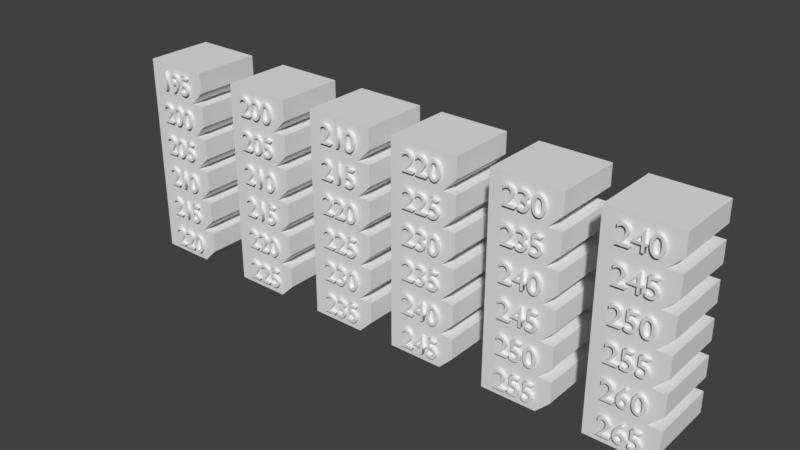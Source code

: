 # Source: TEMP_TEST.blend  (saved by Blender 2.79.0; exported with 4.5.12 LTS)
import bpy
from mathutils import Matrix  # noqa: F401  (used for matrix-valued properties, if any)

bpy.ops.wm.read_factory_settings(use_empty=True)
scene = bpy.context.scene
scene.name = 'Scene'

# ---- collections
col_collection_1 = bpy.data.collections.new('Collection 1'); scene.collection.children.link(col_collection_1)

# ---- world
world_world = bpy.data.worlds.new('World'); scene.world = world_world
world_world.color = (0.05088, 0.05088, 0.05088)
world_world.use_sun_shadow = False
world_world.sun_shadow_jitter_overblur = 0.0
world_world.cycles.sampling_method = 'MANUAL'

# ---- meshes
me_cube_006 = bpy.data.meshes.new('Cube.006')
me_cube_006.from_pydata([(-10.0, -10.0, 0.0), (-10.0, -10.0, 10.0), (-10.0, 10.0, 0.0), (-10.0, 10.0, 10.0), (6.0, -10.0, 0.0), (10.0, -10.0, 10.0), (6.0, 10.0, 0.0), (10.0, 10.0, 10.0), (6.0, 10.0, 10.0), (6.0, -10.0, 10.0), (-10.0, -10.0, 4.0), (-10.0, 10.0, 4.0), (10.0, 10.0, 4.0), (10.0, -10.0, 4.0), (6.0, -10.0, 4.0), (6.0, 10.0, 4.0)], [], [(10, 1, 3, 11), (15, 8, 7, 12), (12, 7, 5, 13), (14, 9, 1, 10), (7, 8, 9, 5), (2, 6, 4, 0), (13, 5, 9, 14), (11, 3, 8, 15), (2, 11, 15, 6), (4, 13, 14), (4, 14, 10, 0), (6, 12, 13, 4), (6, 15, 12), (0, 10, 11, 2), (1, 9, 8, 3)])
me_cube_006.use_remesh_preserve_volume = False
me_cube_006.use_remesh_preserve_attributes = False
me_cube_006.use_mirror_vertex_groups = False
me_cube_006.update()
me_cube_005 = bpy.data.meshes.new('Cube.005')
me_cube_005.from_pydata([(-10.0, -10.0, 0.0), (-10.0, -10.0, 10.0), (-10.0, 10.0, 0.0), (-10.0, 10.0, 10.0), (6.0, -10.0, 0.0), (10.0, -10.0, 10.0), (6.0, 10.0, 0.0), (10.0, 10.0, 10.0), (6.0, 10.0, 10.0), (6.0, -10.0, 10.0), (-10.0, -10.0, 4.0), (-10.0, 10.0, 4.0), (10.0, 10.0, 4.0), (10.0, -10.0, 4.0), (6.0, -10.0, 4.0), (6.0, 10.0, 4.0)], [], [(10, 1, 3, 11), (15, 8, 7, 12), (12, 7, 5, 13), (14, 9, 1, 10), (7, 8, 9, 5), (2, 6, 4, 0), (13, 5, 9, 14), (11, 3, 8, 15), (2, 11, 15, 6), (4, 13, 14), (4, 14, 10, 0), (6, 12, 13, 4), (6, 15, 12), (0, 10, 11, 2), (1, 9, 8, 3)])
me_cube_005.use_remesh_preserve_volume = False
me_cube_005.use_remesh_preserve_attributes = False
me_cube_005.use_mirror_vertex_groups = False
me_cube_005.update()
me_cube_004 = bpy.data.meshes.new('Cube.004')
me_cube_004.from_pydata([(-10.0, -10.0, 0.0), (-10.0, -10.0, 10.0), (-10.0, 10.0, 0.0), (-10.0, 10.0, 10.0), (6.0, -10.0, 0.0), (10.0, -10.0, 10.0), (6.0, 10.0, 0.0), (10.0, 10.0, 10.0), (6.0, 10.0, 10.0), (6.0, -10.0, 10.0), (-10.0, -10.0, 4.0), (-10.0, 10.0, 4.0), (10.0, 10.0, 4.0), (10.0, -10.0, 4.0), (6.0, -10.0, 4.0), (6.0, 10.0, 4.0)], [], [(10, 1, 3, 11), (15, 8, 7, 12), (12, 7, 5, 13), (14, 9, 1, 10), (7, 8, 9, 5), (2, 6, 4, 0), (13, 5, 9, 14), (11, 3, 8, 15), (2, 11, 15, 6), (4, 13, 14), (4, 14, 10, 0), (6, 12, 13, 4), (6, 15, 12), (0, 10, 11, 2), (1, 9, 8, 3)])
me_cube_004.use_remesh_preserve_volume = False
me_cube_004.use_remesh_preserve_attributes = False
me_cube_004.use_mirror_vertex_groups = False
me_cube_004.update()
me_cube_003 = bpy.data.meshes.new('Cube.003')
me_cube_003.from_pydata([(-10.0, -10.0, 0.0), (-10.0, -10.0, 10.0), (-10.0, 10.0, 0.0), (-10.0, 10.0, 10.0), (6.0, -10.0, 0.0), (10.0, -10.0, 10.0), (6.0, 10.0, 0.0), (10.0, 10.0, 10.0), (6.0, 10.0, 10.0), (6.0, -10.0, 10.0), (-10.0, -10.0, 4.0), (-10.0, 10.0, 4.0), (10.0, 10.0, 4.0), (10.0, -10.0, 4.0), (6.0, -10.0, 4.0), (6.0, 10.0, 4.0)], [], [(10, 1, 3, 11), (15, 8, 7, 12), (12, 7, 5, 13), (14, 9, 1, 10), (7, 8, 9, 5), (2, 6, 4, 0), (13, 5, 9, 14), (11, 3, 8, 15), (2, 11, 15, 6), (4, 13, 14), (4, 14, 10, 0), (6, 12, 13, 4), (6, 15, 12), (0, 10, 11, 2), (1, 9, 8, 3)])
me_cube_003.use_remesh_preserve_volume = False
me_cube_003.use_remesh_preserve_attributes = False
me_cube_003.use_mirror_vertex_groups = False
me_cube_003.update()
me_cube_002 = bpy.data.meshes.new('Cube.002')
me_cube_002.from_pydata([(-10.0, -10.0, 0.0), (-10.0, -10.0, 10.0), (-10.0, 10.0, 0.0), (-10.0, 10.0, 10.0), (6.0, -10.0, 0.0), (10.0, -10.0, 10.0), (6.0, 10.0, 0.0), (10.0, 10.0, 10.0), (6.0, 10.0, 10.0), (6.0, -10.0, 10.0), (-10.0, -10.0, 4.0), (-10.0, 10.0, 4.0), (10.0, 10.0, 4.0), (10.0, -10.0, 4.0), (6.0, -10.0, 4.0), (6.0, 10.0, 4.0)], [], [(10, 1, 3, 11), (15, 8, 7, 12), (12, 7, 5, 13), (14, 9, 1, 10), (7, 8, 9, 5), (2, 6, 4, 0), (13, 5, 9, 14), (11, 3, 8, 15), (2, 11, 15, 6), (4, 13, 14), (4, 14, 10, 0), (6, 12, 13, 4), (6, 15, 12), (0, 10, 11, 2), (1, 9, 8, 3)])
me_cube_002.use_remesh_preserve_volume = False
me_cube_002.use_remesh_preserve_attributes = False
me_cube_002.use_mirror_vertex_groups = False
me_cube_002.update()
me_cube_001 = bpy.data.meshes.new('Cube.001')
me_cube_001.from_pydata([(-10.0, -10.0, 0.0), (-10.0, -10.0, 10.0), (-10.0, 10.0, 0.0), (-10.0, 10.0, 10.0), (6.0, -10.0, 0.0), (10.0, -10.0, 10.0), (6.0, 10.0, 0.0), (10.0, 10.0, 10.0), (6.0, 10.0, 10.0), (6.0, -10.0, 10.0), (-10.0, -10.0, 4.0), (-10.0, 10.0, 4.0), (10.0, 10.0, 4.0), (10.0, -10.0, 4.0), (6.0, -10.0, 4.0), (6.0, 10.0, 4.0)], [], [(10, 1, 3, 11), (15, 8, 7, 12), (12, 7, 5, 13), (14, 9, 1, 10), (7, 8, 9, 5), (2, 6, 4, 0), (13, 5, 9, 14), (11, 3, 8, 15), (2, 11, 15, 6), (4, 13, 14), (4, 14, 10, 0), (6, 12, 13, 4), (6, 15, 12), (0, 10, 11, 2), (1, 9, 8, 3)])
me_cube_001.use_remesh_preserve_volume = False
me_cube_001.use_remesh_preserve_attributes = False
me_cube_001.use_mirror_vertex_groups = False
me_cube_001.update()

# ---- curves / text
txt_text_006 = bpy.data.curves.new('Text.006', 'FONT')
txt_text_006.dimensions = '2D'
txt_text_006.body = '240\n245\n250\n255\n260\n265'
txt_text_006.use_path_clamp = True
txt_text_006.bevel_resolution = 0
txt_text_006.extrude = 1.0
txt_text_006.align_x = 'CENTER'
txt_text_006.align_y = 'BOTTOM_BASELINE'
txt_text_006.size = 8.0
txt_text_006.space_line = 1.25
txt_text_005 = bpy.data.curves.new('Text.005', 'FONT')
txt_text_005.dimensions = '2D'
txt_text_005.body = '230\n235\n240\n245\n250\n255'
txt_text_005.use_path_clamp = True
txt_text_005.bevel_resolution = 0
txt_text_005.extrude = 1.0
txt_text_005.align_x = 'CENTER'
txt_text_005.align_y = 'BOTTOM_BASELINE'
txt_text_005.size = 8.0
txt_text_005.space_line = 1.25
txt_text_004 = bpy.data.curves.new('Text.004', 'FONT')
txt_text_004.dimensions = '2D'
txt_text_004.body = '220\n225\n230\n235\n240\n245'
txt_text_004.use_path_clamp = True
txt_text_004.bevel_resolution = 0
txt_text_004.extrude = 1.0
txt_text_004.align_x = 'CENTER'
txt_text_004.align_y = 'BOTTOM_BASELINE'
txt_text_004.size = 8.0
txt_text_004.space_line = 1.25
txt_text_003 = bpy.data.curves.new('Text.003', 'FONT')
txt_text_003.dimensions = '2D'
txt_text_003.body = '210\n215\n220\n225\n230\n235'
txt_text_003.use_path_clamp = True
txt_text_003.bevel_resolution = 0
txt_text_003.extrude = 1.0
txt_text_003.align_x = 'CENTER'
txt_text_003.align_y = 'BOTTOM_BASELINE'
txt_text_003.size = 8.0
txt_text_003.space_line = 1.25
txt_text_002 = bpy.data.curves.new('Text.002', 'FONT')
txt_text_002.dimensions = '2D'
txt_text_002.body = '200\n205\n210\n215\n220\n225'
txt_text_002.use_path_clamp = True
txt_text_002.bevel_resolution = 0
txt_text_002.extrude = 1.0
txt_text_002.align_x = 'CENTER'
txt_text_002.align_y = 'BOTTOM_BASELINE'
txt_text_002.size = 8.0
txt_text_002.space_line = 1.25
txt_text_001 = bpy.data.curves.new('Text.001', 'FONT')
txt_text_001.dimensions = '2D'
txt_text_001.body = '195\n200\n205\n210\n215\n220'
txt_text_001.use_path_clamp = True
txt_text_001.bevel_resolution = 0
txt_text_001.extrude = 1.0
txt_text_001.align_x = 'CENTER'
txt_text_001.align_y = 'BOTTOM_BASELINE'
txt_text_001.size = 8.0
txt_text_001.space_line = 1.25

# ---- objects
ob_240_265 = bpy.data.objects.new('240_265', me_cube_006)
ob_text_005 = bpy.data.objects.new('Text.005', txt_text_006)
ob_text_004 = bpy.data.objects.new('Text.004', txt_text_005)
ob_230_235 = bpy.data.objects.new('230_235', me_cube_005)
ob_220_242 = bpy.data.objects.new('220_242', me_cube_004)
ob_text_003 = bpy.data.objects.new('Text.003', txt_text_004)
ob_text_002 = bpy.data.objects.new('Text.002', txt_text_003)
ob_210_235 = bpy.data.objects.new('210_235', me_cube_003)
ob_200_225 = bpy.data.objects.new('200_225', me_cube_002)
ob_text_000 = bpy.data.objects.new('Text.000', txt_text_002)
ob_text_001 = bpy.data.objects.new('Text.001', txt_text_001)
ob_195_220 = bpy.data.objects.new('195_220', me_cube_001)

# ---- transforms, parenting, visibility, modifiers, constraints
ob_240_265.location = (147.6, 0.0, 0.0)
ob_240_265.lineart.crease_threshold = 0.0
_m = ob_240_265.modifiers.new('Array', 'ARRAY')
_m.count = 6
_m.constant_offset_displace = (0.0, 0.0, 0.0)
_m.relative_offset_displace = (0.0, 0.0, 1.0)
_m.use_merge_vertices = True
_m.use_merge_vertices_cap = True
_m.merge_threshold = 0.1
ob_text_005.location = (147.6, -10.0, 2.18)
ob_text_005.rotation_euler = (1.571, -0.0, 0.0)
ob_text_005.lineart.crease_threshold = 0.0
ob_text_004.location = (118.5, -10.0, 2.18)
ob_text_004.rotation_euler = (1.571, -0.0, 0.0)
ob_text_004.lineart.crease_threshold = 0.0
ob_230_235.location = (118.5, 0.0, 0.0)
ob_230_235.lineart.crease_threshold = 0.0
_m = ob_230_235.modifiers.new('Array', 'ARRAY')
_m.count = 6
_m.constant_offset_displace = (0.0, 0.0, 0.0)
_m.relative_offset_displace = (0.0, 0.0, 1.0)
_m.use_merge_vertices = True
_m.use_merge_vertices_cap = True
_m.merge_threshold = 0.1
ob_220_242.location = (89.19, 0.0, 0.0)
ob_220_242.lineart.crease_threshold = 0.0
_m = ob_220_242.modifiers.new('Array', 'ARRAY')
_m.count = 6
_m.constant_offset_displace = (0.0, 0.0, 0.0)
_m.relative_offset_displace = (0.0, 0.0, 1.0)
_m.use_merge_vertices = True
_m.use_merge_vertices_cap = True
_m.merge_threshold = 0.1
ob_text_003.location = (89.19, -10.0, 2.18)
ob_text_003.rotation_euler = (1.571, -0.0, 0.0)
ob_text_003.lineart.crease_threshold = 0.0
ob_text_002.location = (62.14, -10.0, 2.18)
ob_text_002.rotation_euler = (1.571, -0.0, 0.0)
ob_text_002.lineart.crease_threshold = 0.0
ob_210_235.location = (62.14, 0.0, 0.0)
ob_210_235.lineart.crease_threshold = 0.0
_m = ob_210_235.modifiers.new('Array', 'ARRAY')
_m.count = 6
_m.constant_offset_displace = (0.0, 0.0, 0.0)
_m.relative_offset_displace = (0.0, 0.0, 1.0)
_m.use_merge_vertices = True
_m.use_merge_vertices_cap = True
_m.merge_threshold = 0.1
ob_200_225.location = (32.52, 0.0, 0.0)
ob_200_225.lineart.crease_threshold = 0.0
_m = ob_200_225.modifiers.new('Array', 'ARRAY')
_m.count = 6
_m.constant_offset_displace = (0.0, 0.0, 0.0)
_m.relative_offset_displace = (0.0, 0.0, 1.0)
_m.use_merge_vertices = True
_m.use_merge_vertices_cap = True
_m.merge_threshold = 0.1
ob_text_000.location = (32.52, -10.0, 2.18)
ob_text_000.rotation_euler = (1.571, -0.0, 0.0)
ob_text_000.lineart.crease_threshold = 0.0
ob_text_001.location = (0.0, -10.0, 2.18)
ob_text_001.rotation_euler = (1.571, -0.0, 0.0)
ob_text_001.lineart.crease_threshold = 0.0
ob_195_220.location = (0.0, 0.0, 0.0)
ob_195_220.lineart.crease_threshold = 0.0
_m = ob_195_220.modifiers.new('Array', 'ARRAY')
_m.count = 6
_m.constant_offset_displace = (0.0, 0.0, 0.0)
_m.relative_offset_displace = (0.0, 0.0, 1.0)
_m.use_merge_vertices = True
_m.use_merge_vertices_cap = True
_m.merge_threshold = 0.1

# ---- collection membership
col_collection_1.objects.link(ob_240_265)
col_collection_1.objects.link(ob_text_005)
col_collection_1.objects.link(ob_text_004)
col_collection_1.objects.link(ob_230_235)
col_collection_1.objects.link(ob_220_242)
col_collection_1.objects.link(ob_text_003)
col_collection_1.objects.link(ob_text_002)
col_collection_1.objects.link(ob_210_235)
col_collection_1.objects.link(ob_200_225)
col_collection_1.objects.link(ob_text_000)
col_collection_1.objects.link(ob_text_001)
col_collection_1.objects.link(ob_195_220)

# ---- scene / render settings (as saved in the file)
scene.frame_start = 1; scene.frame_end = 250; scene.frame_set(1)
scene.render.engine = 'BLENDER_EEVEE_NEXT'
scene.render.resolution_percentage = 50
scene.render.dither_intensity = 0.0
scene.cycles.use_denoising = False
scene.cycles.samples = 128
scene.cycles.sampling_pattern = 'TABULATED_SOBOL'
scene.cycles.use_adaptive_sampling = False
scene.cycles.use_light_tree = False
scene.cycles.blur_glossy = 0.0
scene.cycles.sample_clamp_indirect = 0.0
scene.view_settings.view_transform = 'Standard'
bpy.context.view_layer.update()

# ---- added for rendering (the .blend has no active camera and no usable light): camera, sun
cam_auto = bpy.data.cameras.new('AutoCamera')
cam_auto.lens = 50.0
cam_auto.sensor_width = 36.0
cam_auto.clip_end = 2908.0
ob_auto_camera = bpy.data.objects.new('AutoCamera', cam_auto)
scene.collection.objects.link(ob_auto_camera)
ob_auto_camera.location = (239.474, -198.839, 162.559)
ob_auto_camera.rotation_euler = (1.09748, -7.21219e-08, 0.694738)
scene.camera = ob_auto_camera
light_auto_sun = bpy.data.lights.new('AutoSun', 'SUN')
light_auto_sun.energy = 3.0
light_auto_sun.angle = 0.0523599
ob_auto_sun = bpy.data.objects.new('AutoSun', light_auto_sun)
scene.collection.objects.link(ob_auto_sun)
ob_auto_sun.rotation_euler = (0.872665, 0.174533, 0.523599)
bpy.context.view_layer.update()
